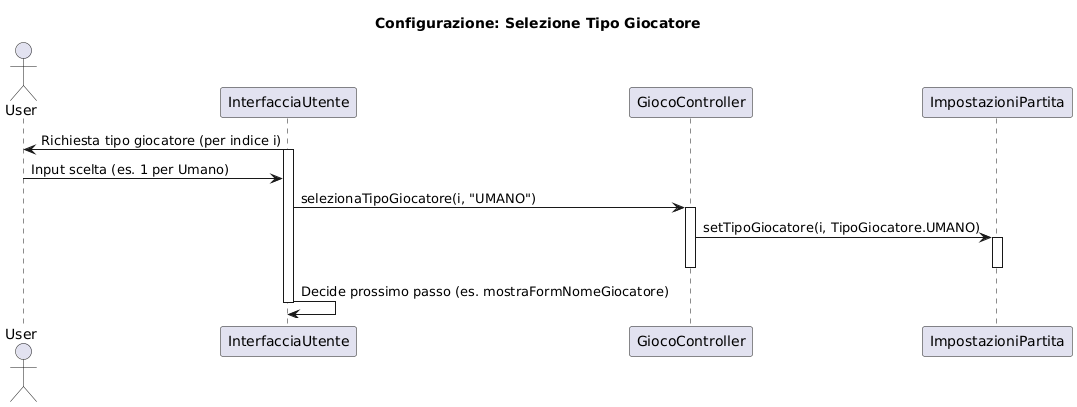

The diagram above was rendered by PlantUML. Its source (embedded in the PNG):
@startuml
title Configurazione: Selezione Tipo Giocatore

actor User
participant InterfacciaUtente as UI
participant GiocoController as GC
participant ImpostazioniPartita as Impostazioni

UI -> User: Richiesta tipo giocatore (per indice i)
activate UI
User -> UI: Input scelta (es. 1 per Umano)
UI -> GC: selezionaTipoGiocatore(i, "UMANO")
activate GC
GC -> Impostazioni: setTipoGiocatore(i, TipoGiocatore.UMANO)
activate Impostazioni
deactivate Impostazioni
deactivate GC
UI -> UI: Decide prossimo passo (es. mostraFormNomeGiocatore)
deactivate UI
@enduml